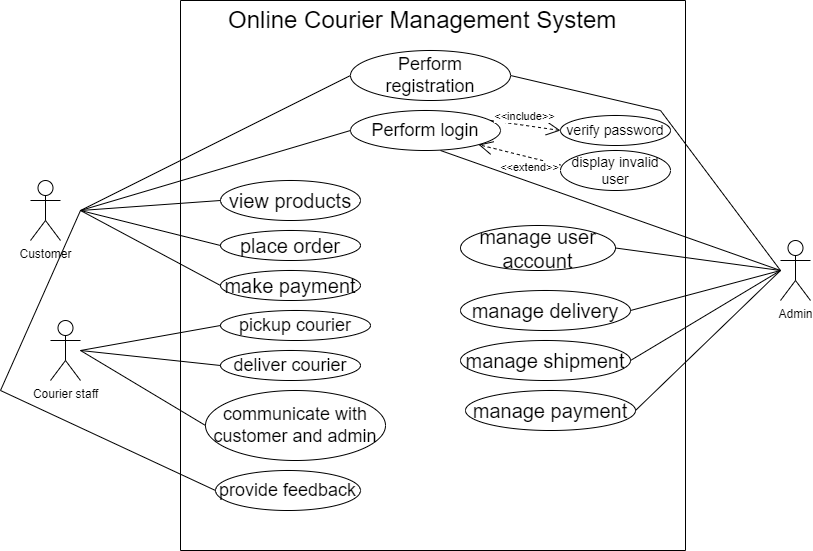

The diagram above was exported from draw.io. Its source (the exported page's mxGraphModel, read from the mxfile embedded in the PNG):
<mxGraphModel dx="1034" dy="446" grid="1" gridSize="10" guides="1" tooltips="1" connect="1" arrows="1" fold="1" page="1" pageScale="1" pageWidth="850" pageHeight="1100" math="0" shadow="0">
  <root>
    <mxCell id="0" />
    <mxCell id="1" parent="0" />
    <mxCell id="HMPYLawIaG8Oj3sOc-sD-1" value="" style="swimlane;startSize=0;" parent="1" vertex="1">
      <mxGeometry x="180" y="40" width="505" height="550" as="geometry" />
    </mxCell>
    <mxCell id="HMPYLawIaG8Oj3sOc-sD-2" value="&lt;font style=&quot;font-size: 24px;&quot;&gt;Online Courier Management System&amp;nbsp;&lt;/font&gt;" style="text;html=1;align=center;verticalAlign=middle;resizable=0;points=[];autosize=1;strokeColor=none;fillColor=none;" parent="HMPYLawIaG8Oj3sOc-sD-1" vertex="1">
      <mxGeometry x="35" width="420" height="40" as="geometry" />
    </mxCell>
    <mxCell id="HMPYLawIaG8Oj3sOc-sD-3" value="&lt;font style=&quot;font-size: 18px;&quot;&gt;Perform registration&lt;/font&gt;" style="ellipse;whiteSpace=wrap;html=1;" parent="HMPYLawIaG8Oj3sOc-sD-1" vertex="1">
      <mxGeometry x="170" y="50" width="160" height="50" as="geometry" />
    </mxCell>
    <mxCell id="HMPYLawIaG8Oj3sOc-sD-4" value="&lt;font style=&quot;font-size: 18px;&quot;&gt;Perform login&lt;/font&gt;" style="ellipse;whiteSpace=wrap;html=1;" parent="HMPYLawIaG8Oj3sOc-sD-1" vertex="1">
      <mxGeometry x="170" y="110" width="150" height="40" as="geometry" />
    </mxCell>
    <mxCell id="HMPYLawIaG8Oj3sOc-sD-5" value="&lt;font style=&quot;font-size: 14px;&quot;&gt;verify password&lt;/font&gt;" style="ellipse;whiteSpace=wrap;html=1;" parent="HMPYLawIaG8Oj3sOc-sD-1" vertex="1">
      <mxGeometry x="380" y="115" width="110" height="30" as="geometry" />
    </mxCell>
    <mxCell id="HMPYLawIaG8Oj3sOc-sD-11" value="&lt;font style=&quot;font-size: 14px;&quot;&gt;display invalid user&lt;/font&gt;" style="ellipse;whiteSpace=wrap;html=1;" parent="HMPYLawIaG8Oj3sOc-sD-1" vertex="1">
      <mxGeometry x="380" y="150" width="110" height="40" as="geometry" />
    </mxCell>
    <mxCell id="HMPYLawIaG8Oj3sOc-sD-13" value="&amp;lt;&amp;lt;include&amp;gt;&amp;gt;" style="endArrow=open;endSize=12;dashed=1;html=1;rounded=0;entryX=0;entryY=0.5;entryDx=0;entryDy=0;" parent="HMPYLawIaG8Oj3sOc-sD-1" target="HMPYLawIaG8Oj3sOc-sD-5" edge="1">
      <mxGeometry x="-0.0588" y="9" width="160" relative="1" as="geometry">
        <mxPoint x="310" y="120" as="sourcePoint" />
        <mxPoint x="470" y="120" as="targetPoint" />
        <mxPoint as="offset" />
      </mxGeometry>
    </mxCell>
    <mxCell id="HMPYLawIaG8Oj3sOc-sD-14" value="&amp;lt;&amp;lt;extend&amp;gt;&amp;gt;" style="endArrow=open;endSize=12;dashed=1;html=1;rounded=0;entryX=1;entryY=1;entryDx=0;entryDy=0;" parent="HMPYLawIaG8Oj3sOc-sD-1" target="HMPYLawIaG8Oj3sOc-sD-4" edge="1">
      <mxGeometry x="-0.3019" y="10" width="160" relative="1" as="geometry">
        <mxPoint x="380" y="164.5" as="sourcePoint" />
        <mxPoint x="540" y="164.5" as="targetPoint" />
        <mxPoint as="offset" />
      </mxGeometry>
    </mxCell>
    <mxCell id="HMPYLawIaG8Oj3sOc-sD-15" value="&lt;font size=&quot;3&quot;&gt;view products&lt;/font&gt;" style="ellipse;whiteSpace=wrap;html=1;" parent="HMPYLawIaG8Oj3sOc-sD-1" vertex="1">
      <mxGeometry x="40" y="180" width="140" height="40" as="geometry" />
    </mxCell>
    <mxCell id="HMPYLawIaG8Oj3sOc-sD-16" value="&lt;font size=&quot;3&quot;&gt;place order&lt;/font&gt;" style="ellipse;whiteSpace=wrap;html=1;" parent="HMPYLawIaG8Oj3sOc-sD-1" vertex="1">
      <mxGeometry x="40" y="230" width="140" height="30" as="geometry" />
    </mxCell>
    <mxCell id="HMPYLawIaG8Oj3sOc-sD-17" value="&lt;font style=&quot;font-size: 18px;&quot;&gt;pickup courier&lt;/font&gt;" style="ellipse;whiteSpace=wrap;html=1;" parent="HMPYLawIaG8Oj3sOc-sD-1" vertex="1">
      <mxGeometry x="40" y="310" width="150" height="30" as="geometry" />
    </mxCell>
    <mxCell id="HMPYLawIaG8Oj3sOc-sD-18" value="&lt;font style=&quot;font-size: 18px;&quot;&gt;deliver courier&lt;/font&gt;" style="ellipse;whiteSpace=wrap;html=1;" parent="HMPYLawIaG8Oj3sOc-sD-1" vertex="1">
      <mxGeometry x="40" y="350" width="140" height="30" as="geometry" />
    </mxCell>
    <mxCell id="HMPYLawIaG8Oj3sOc-sD-31" value="&lt;font style=&quot;font-size: 18px;&quot;&gt;communicate with customer and admin&lt;/font&gt;" style="ellipse;whiteSpace=wrap;html=1;" parent="HMPYLawIaG8Oj3sOc-sD-1" vertex="1">
      <mxGeometry x="25" y="390" width="180" height="70" as="geometry" />
    </mxCell>
    <mxCell id="HMPYLawIaG8Oj3sOc-sD-32" value="&lt;font size=&quot;3&quot;&gt;make payment&lt;/font&gt;" style="ellipse;whiteSpace=wrap;html=1;" parent="HMPYLawIaG8Oj3sOc-sD-1" vertex="1">
      <mxGeometry x="40" y="270" width="140" height="30" as="geometry" />
    </mxCell>
    <mxCell id="HMPYLawIaG8Oj3sOc-sD-33" value="&lt;font style=&quot;font-size: 18px;&quot;&gt;provide feedback&lt;/font&gt;" style="ellipse;whiteSpace=wrap;html=1;" parent="HMPYLawIaG8Oj3sOc-sD-1" vertex="1">
      <mxGeometry x="35" y="470" width="145" height="40" as="geometry" />
    </mxCell>
    <mxCell id="HMPYLawIaG8Oj3sOc-sD-34" value="&lt;font size=&quot;3&quot;&gt;manage user account&lt;/font&gt;" style="ellipse;whiteSpace=wrap;html=1;" parent="HMPYLawIaG8Oj3sOc-sD-1" vertex="1">
      <mxGeometry x="280" y="225" width="155" height="45" as="geometry" />
    </mxCell>
    <mxCell id="HMPYLawIaG8Oj3sOc-sD-36" value="&lt;font size=&quot;3&quot;&gt;manage delivery&lt;/font&gt;" style="ellipse;whiteSpace=wrap;html=1;" parent="HMPYLawIaG8Oj3sOc-sD-1" vertex="1">
      <mxGeometry x="280" y="290" width="170" height="40" as="geometry" />
    </mxCell>
    <mxCell id="HMPYLawIaG8Oj3sOc-sD-37" value="&lt;font size=&quot;3&quot;&gt;manage shipment&lt;/font&gt;" style="ellipse;whiteSpace=wrap;html=1;" parent="HMPYLawIaG8Oj3sOc-sD-1" vertex="1">
      <mxGeometry x="280" y="340" width="170" height="40" as="geometry" />
    </mxCell>
    <mxCell id="HMPYLawIaG8Oj3sOc-sD-38" value="&lt;font size=&quot;3&quot;&gt;manage payment&lt;/font&gt;" style="ellipse;whiteSpace=wrap;html=1;" parent="HMPYLawIaG8Oj3sOc-sD-1" vertex="1">
      <mxGeometry x="285" y="390" width="170" height="40" as="geometry" />
    </mxCell>
    <mxCell id="HMPYLawIaG8Oj3sOc-sD-39" value="Admin" style="shape=umlActor;verticalLabelPosition=bottom;verticalAlign=top;html=1;outlineConnect=0;" parent="1" vertex="1">
      <mxGeometry x="780" y="280" width="30" height="60" as="geometry" />
    </mxCell>
    <mxCell id="HMPYLawIaG8Oj3sOc-sD-40" value="" style="endArrow=none;html=1;rounded=0;exitX=0.6;exitY=1;exitDx=0;exitDy=0;exitPerimeter=0;" parent="1" source="HMPYLawIaG8Oj3sOc-sD-4" edge="1">
      <mxGeometry width="50" height="50" relative="1" as="geometry">
        <mxPoint x="730" y="360" as="sourcePoint" />
        <mxPoint x="780" y="310" as="targetPoint" />
      </mxGeometry>
    </mxCell>
    <mxCell id="HMPYLawIaG8Oj3sOc-sD-41" value="" style="endArrow=none;html=1;rounded=0;entryX=1;entryY=0.5;entryDx=0;entryDy=0;" parent="1" target="HMPYLawIaG8Oj3sOc-sD-3" edge="1">
      <mxGeometry width="50" height="50" relative="1" as="geometry">
        <mxPoint x="780" y="310" as="sourcePoint" />
        <mxPoint x="830" y="260" as="targetPoint" />
        <Array as="points">
          <mxPoint x="660" y="150" />
        </Array>
      </mxGeometry>
    </mxCell>
    <mxCell id="HMPYLawIaG8Oj3sOc-sD-42" value="" style="endArrow=none;html=1;rounded=0;exitX=1;exitY=0.5;exitDx=0;exitDy=0;" parent="1" source="HMPYLawIaG8Oj3sOc-sD-34" edge="1">
      <mxGeometry width="50" height="50" relative="1" as="geometry">
        <mxPoint x="730" y="360" as="sourcePoint" />
        <mxPoint x="780" y="310" as="targetPoint" />
      </mxGeometry>
    </mxCell>
    <mxCell id="HMPYLawIaG8Oj3sOc-sD-43" value="" style="endArrow=none;html=1;rounded=0;exitX=1;exitY=0.5;exitDx=0;exitDy=0;" parent="1" source="HMPYLawIaG8Oj3sOc-sD-36" edge="1">
      <mxGeometry width="50" height="50" relative="1" as="geometry">
        <mxPoint x="730" y="360" as="sourcePoint" />
        <mxPoint x="780" y="310" as="targetPoint" />
      </mxGeometry>
    </mxCell>
    <mxCell id="HMPYLawIaG8Oj3sOc-sD-46" value="" style="endArrow=none;html=1;rounded=0;exitX=1;exitY=0.5;exitDx=0;exitDy=0;" parent="1" source="HMPYLawIaG8Oj3sOc-sD-37" edge="1">
      <mxGeometry width="50" height="50" relative="1" as="geometry">
        <mxPoint x="730" y="360" as="sourcePoint" />
        <mxPoint x="780" y="310" as="targetPoint" />
      </mxGeometry>
    </mxCell>
    <mxCell id="HMPYLawIaG8Oj3sOc-sD-47" value="" style="endArrow=none;html=1;rounded=0;exitX=1;exitY=0.5;exitDx=0;exitDy=0;" parent="1" source="HMPYLawIaG8Oj3sOc-sD-38" edge="1">
      <mxGeometry width="50" height="50" relative="1" as="geometry">
        <mxPoint x="630" y="440" as="sourcePoint" />
        <mxPoint x="780" y="310" as="targetPoint" />
      </mxGeometry>
    </mxCell>
    <mxCell id="HMPYLawIaG8Oj3sOc-sD-48" value="Customer" style="shape=umlActor;verticalLabelPosition=bottom;verticalAlign=top;html=1;outlineConnect=0;" parent="1" vertex="1">
      <mxGeometry x="30" y="220" width="30" height="60" as="geometry" />
    </mxCell>
    <mxCell id="HMPYLawIaG8Oj3sOc-sD-49" value="" style="endArrow=none;html=1;rounded=0;entryX=0;entryY=0.5;entryDx=0;entryDy=0;" parent="1" target="HMPYLawIaG8Oj3sOc-sD-3" edge="1">
      <mxGeometry width="50" height="50" relative="1" as="geometry">
        <mxPoint x="80" y="250" as="sourcePoint" />
        <mxPoint x="130" y="200" as="targetPoint" />
      </mxGeometry>
    </mxCell>
    <mxCell id="HMPYLawIaG8Oj3sOc-sD-50" value="" style="endArrow=none;html=1;rounded=0;entryX=0;entryY=0.5;entryDx=0;entryDy=0;" parent="1" target="HMPYLawIaG8Oj3sOc-sD-4" edge="1">
      <mxGeometry width="50" height="50" relative="1" as="geometry">
        <mxPoint x="80" y="250" as="sourcePoint" />
        <mxPoint x="360" y="125" as="targetPoint" />
      </mxGeometry>
    </mxCell>
    <mxCell id="HMPYLawIaG8Oj3sOc-sD-51" value="" style="endArrow=none;html=1;rounded=0;entryX=0;entryY=0.5;entryDx=0;entryDy=0;" parent="1" target="HMPYLawIaG8Oj3sOc-sD-15" edge="1">
      <mxGeometry width="50" height="50" relative="1" as="geometry">
        <mxPoint x="80" y="250" as="sourcePoint" />
        <mxPoint x="360" y="180" as="targetPoint" />
      </mxGeometry>
    </mxCell>
    <mxCell id="HMPYLawIaG8Oj3sOc-sD-52" value="" style="endArrow=none;html=1;rounded=0;entryX=0;entryY=0.5;entryDx=0;entryDy=0;" parent="1" target="HMPYLawIaG8Oj3sOc-sD-16" edge="1">
      <mxGeometry width="50" height="50" relative="1" as="geometry">
        <mxPoint x="80" y="250" as="sourcePoint" />
        <mxPoint x="230" y="250" as="targetPoint" />
      </mxGeometry>
    </mxCell>
    <mxCell id="HMPYLawIaG8Oj3sOc-sD-53" value="" style="endArrow=none;html=1;rounded=0;entryX=0;entryY=0.5;entryDx=0;entryDy=0;" parent="1" edge="1">
      <mxGeometry width="50" height="50" relative="1" as="geometry">
        <mxPoint x="80" y="250" as="sourcePoint" />
        <mxPoint x="220" y="325" as="targetPoint" />
      </mxGeometry>
    </mxCell>
    <mxCell id="HMPYLawIaG8Oj3sOc-sD-54" value="" style="endArrow=none;html=1;rounded=0;entryX=0;entryY=0.5;entryDx=0;entryDy=0;" parent="1" target="HMPYLawIaG8Oj3sOc-sD-33" edge="1">
      <mxGeometry width="50" height="50" relative="1" as="geometry">
        <mxPoint x="80" y="250" as="sourcePoint" />
        <mxPoint x="220" y="365" as="targetPoint" />
        <Array as="points">
          <mxPoint y="430" />
        </Array>
      </mxGeometry>
    </mxCell>
    <mxCell id="HMPYLawIaG8Oj3sOc-sD-55" value="Courier staff" style="shape=umlActor;verticalLabelPosition=bottom;verticalAlign=top;html=1;outlineConnect=0;" parent="1" vertex="1">
      <mxGeometry x="50" y="360" width="30" height="60" as="geometry" />
    </mxCell>
    <mxCell id="HMPYLawIaG8Oj3sOc-sD-56" value="" style="endArrow=none;html=1;rounded=0;entryX=0;entryY=0.5;entryDx=0;entryDy=0;" parent="1" target="HMPYLawIaG8Oj3sOc-sD-17" edge="1">
      <mxGeometry width="50" height="50" relative="1" as="geometry">
        <mxPoint x="80" y="390" as="sourcePoint" />
        <mxPoint x="220" y="465" as="targetPoint" />
      </mxGeometry>
    </mxCell>
    <mxCell id="HMPYLawIaG8Oj3sOc-sD-57" value="" style="endArrow=none;html=1;rounded=0;entryX=0;entryY=0.5;entryDx=0;entryDy=0;" parent="1" target="HMPYLawIaG8Oj3sOc-sD-18" edge="1">
      <mxGeometry width="50" height="50" relative="1" as="geometry">
        <mxPoint x="80" y="390" as="sourcePoint" />
        <mxPoint x="210" y="465" as="targetPoint" />
      </mxGeometry>
    </mxCell>
    <mxCell id="HMPYLawIaG8Oj3sOc-sD-59" value="" style="endArrow=none;html=1;rounded=0;entryX=0;entryY=0.5;entryDx=0;entryDy=0;" parent="1" target="HMPYLawIaG8Oj3sOc-sD-31" edge="1">
      <mxGeometry width="50" height="50" relative="1" as="geometry">
        <mxPoint x="80" y="390" as="sourcePoint" />
        <mxPoint x="130" y="340" as="targetPoint" />
      </mxGeometry>
    </mxCell>
  </root>
</mxGraphModel>